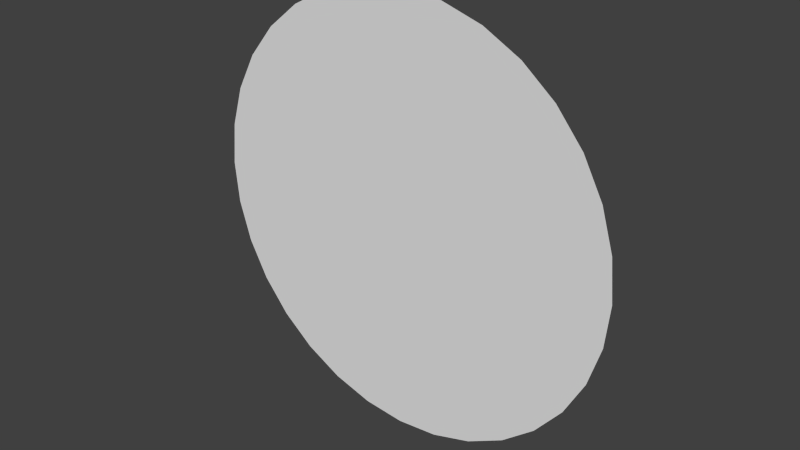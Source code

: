 # Source: planet.blend  (saved by Blender 2.78.0; exported with 4.5.12 LTS)
import bpy
from mathutils import Matrix  # noqa: F401  (used for matrix-valued properties, if any)

bpy.ops.wm.read_factory_settings(use_empty=True)
scene = bpy.context.scene
scene.name = 'Scene'

# ---- collections
col_collection_1 = bpy.data.collections.new('Collection 1'); scene.collection.children.link(col_collection_1)

# ---- world
world_world = bpy.data.worlds.new('World'); scene.world = world_world
world_world.color = (0.05088, 0.05088, 0.05088)
world_world.use_sun_shadow = False
world_world.sun_shadow_jitter_overblur = 0.0
world_world.cycles.sampling_method = 'NONE'
world_world.cycles.sample_map_resolution = 256

# ---- meshes
me_circle = bpy.data.meshes.new('Circle')
me_circle.from_pydata([(-1.03e-07, 0.0, 5.959e-16), (-1.03e-07, 1.0, 0.0), (-0.1951, 0.9808, 0.0), (-0.3827, 0.9239, 0.0), (-0.5556, 0.8315, 0.0), (-0.7071, 0.7071, 1.421e-14), (-0.8315, 0.5556, -7.105e-15), (-0.9239, 0.3827, -7.105e-15), (-0.9808, 0.1951, 0.0), (-1.0, 7.55e-08, -7.105e-15), (-0.9808, -0.1951, 0.0), (-0.9239, -0.3827, 1.421e-14), (-0.8315, -0.5556, 0.0), (-0.7071, -0.7071, 0.0), (-0.5556, -0.8315, 0.0), (-0.3827, -0.9239, 0.0), (-0.1951, -0.9808, 0.0), (2.229e-07, -1.0, 0.0), (0.1951, -0.9808, 0.0), (0.3827, -0.9239, 0.0), (0.5556, -0.8315, 0.0), (0.7071, -0.7071, 1.421e-14), (0.8315, -0.5556, -1.421e-14), (0.9239, -0.3827, 0.0), (0.9808, -0.1951, 7.105e-15), (1.0, 9.656e-07, -7.105e-15), (0.9808, 0.1951, 1.421e-14), (0.9239, 0.3827, 0.0), (0.8315, 0.5556, 0.0), (0.7071, 0.7071, 0.0), (0.5556, 0.8315, 0.0), (0.3827, 0.9239, 0.0), (0.1951, 0.9808, 0.0)], [], [(0, 1, 2), (0, 2, 3), (0, 3, 4), (0, 4, 5), (0, 5, 6), (0, 6, 7), (0, 7, 8), (0, 8, 9), (0, 9, 10), (0, 10, 11), (0, 11, 12), (0, 12, 13), (0, 13, 14), (0, 14, 15), (0, 15, 16), (0, 16, 17), (0, 17, 18), (0, 18, 19), (0, 19, 20), (0, 20, 21), (0, 21, 22), (0, 22, 23), (0, 23, 24), (0, 24, 25), (0, 25, 26), (0, 26, 27), (0, 27, 28), (0, 28, 29), (0, 29, 30), (0, 30, 31), (0, 31, 32), (0, 32, 1)])
me_circle.use_remesh_preserve_volume = False
me_circle.use_remesh_preserve_attributes = False
me_circle.use_mirror_vertex_groups = False
me_circle.update()

# ---- objects
ob_planet = bpy.data.objects.new('Planet', me_circle)

# ---- transforms, parenting, visibility, modifiers, constraints
ob_planet.location = (0.0, 0.0, 0.0)
ob_planet.rotation_euler = (1.571, -0.0, -0.0)
ob_planet.lineart.crease_threshold = 0.0

# ---- collection membership
col_collection_1.objects.link(ob_planet)

# ---- scene / render settings (as saved in the file)
scene.frame_start = 1; scene.frame_end = 250; scene.frame_set(1)
scene.render.engine = 'BLENDER_EEVEE_NEXT'
scene.render.resolution_percentage = 50
scene.render.dither_intensity = 0.0
scene.cycles.use_denoising = False
scene.cycles.samples = 10
scene.cycles.sampling_pattern = 'TABULATED_SOBOL'
scene.cycles.light_sampling_threshold = 0.0
scene.cycles.use_adaptive_sampling = False
scene.cycles.use_light_tree = False
scene.cycles.blur_glossy = 0.0
scene.cycles.pixel_filter_type = 'GAUSSIAN'
scene.cycles.sample_clamp_indirect = 0.0
scene.view_settings.view_transform = 'Standard'
bpy.context.view_layer.update()

# ---- added for rendering (the .blend has no active camera and no usable light): camera, sun
cam_auto = bpy.data.cameras.new('AutoCamera')
cam_auto.lens = 50.0
cam_auto.sensor_width = 36.0
cam_auto.clip_end = 1000.0
ob_auto_camera = bpy.data.objects.new('AutoCamera', cam_auto)
scene.collection.objects.link(ob_auto_camera)
ob_auto_camera.location = (2.61693, -3.14032, 2.09354)
ob_auto_camera.rotation_euler = (1.09748, -7.21219e-08, 0.694738)
scene.camera = ob_auto_camera
light_auto_sun = bpy.data.lights.new('AutoSun', 'SUN')
light_auto_sun.energy = 3.0
light_auto_sun.angle = 0.0523599
ob_auto_sun = bpy.data.objects.new('AutoSun', light_auto_sun)
scene.collection.objects.link(ob_auto_sun)
ob_auto_sun.rotation_euler = (0.872665, 0.174533, 0.523599)
bpy.context.view_layer.update()
